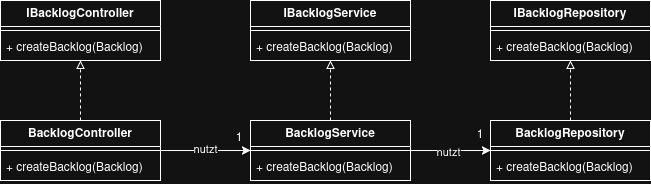

The diagram above was exported from draw.io. Its source (the exported page's mxGraphModel, read from the mxfile embedded in the PNG):
<mxGraphModel dx="1001" dy="617" grid="1" gridSize="10" guides="1" tooltips="1" connect="1" arrows="1" fold="1" page="1" pageScale="1" pageWidth="827" pageHeight="1169" math="0" shadow="0">
  <root>
    <mxCell id="0" />
    <mxCell id="1" parent="0" />
    <mxCell id="dCgyUm3-_WpSTipVuIIK-1" parent="1" style="swimlane;fontStyle=1;align=center;verticalAlign=top;childLayout=stackLayout;horizontal=1;startSize=26;horizontalStack=0;resizeParent=1;resizeParentMax=0;resizeLast=0;collapsible=1;marginBottom=0;whiteSpace=wrap;html=1;" value="IBacklogController" vertex="1">
      <mxGeometry height="60" width="160" x="110" y="90" as="geometry" />
    </mxCell>
    <mxCell id="dCgyUm3-_WpSTipVuIIK-3" parent="dCgyUm3-_WpSTipVuIIK-1" style="line;strokeWidth=1;fillColor=none;align=left;verticalAlign=middle;spacingTop=-1;spacingLeft=3;spacingRight=3;rotatable=0;labelPosition=right;points=[];portConstraint=eastwest;strokeColor=inherit;" value="" vertex="1">
      <mxGeometry height="8" width="160" y="26" as="geometry" />
    </mxCell>
    <mxCell id="dCgyUm3-_WpSTipVuIIK-4" parent="dCgyUm3-_WpSTipVuIIK-1" style="text;strokeColor=none;fillColor=none;align=left;verticalAlign=top;spacingLeft=4;spacingRight=4;overflow=hidden;rotatable=0;points=[[0,0.5],[1,0.5]];portConstraint=eastwest;whiteSpace=wrap;html=1;" value="+ createBacklog(Backlog)" vertex="1">
      <mxGeometry height="26" width="160" y="34" as="geometry" />
    </mxCell>
    <mxCell id="dCgyUm3-_WpSTipVuIIK-8" edge="1" parent="1" source="dCgyUm3-_WpSTipVuIIK-5" style="edgeStyle=orthogonalEdgeStyle;rounded=0;orthogonalLoop=1;jettySize=auto;html=1;exitX=0.5;exitY=0;exitDx=0;exitDy=0;entryX=0.5;entryY=1;entryDx=0;entryDy=0;endArrow=block;endFill=0;dashed=1;" target="dCgyUm3-_WpSTipVuIIK-1">
      <mxGeometry relative="1" as="geometry" />
    </mxCell>
    <mxCell id="dCgyUm3-_WpSTipVuIIK-16" edge="1" parent="1" source="dCgyUm3-_WpSTipVuIIK-5" style="edgeStyle=orthogonalEdgeStyle;rounded=0;orthogonalLoop=1;jettySize=auto;html=1;exitX=1;exitY=0.5;exitDx=0;exitDy=0;entryX=0;entryY=0.5;entryDx=0;entryDy=0;" target="dCgyUm3-_WpSTipVuIIK-13">
      <mxGeometry relative="1" as="geometry" />
    </mxCell>
    <mxCell id="dCgyUm3-_WpSTipVuIIK-17" connectable="0" parent="dCgyUm3-_WpSTipVuIIK-16" style="edgeLabel;html=1;align=center;verticalAlign=middle;resizable=0;points=[];" value="nutzt" vertex="1">
      <mxGeometry relative="1" x="-0.0267" y="2" as="geometry">
        <mxPoint as="offset" />
      </mxGeometry>
    </mxCell>
    <mxCell id="dCgyUm3-_WpSTipVuIIK-5" parent="1" style="swimlane;fontStyle=1;align=center;verticalAlign=top;childLayout=stackLayout;horizontal=1;startSize=26;horizontalStack=0;resizeParent=1;resizeParentMax=0;resizeLast=0;collapsible=1;marginBottom=0;whiteSpace=wrap;html=1;" value="BacklogController" vertex="1">
      <mxGeometry height="60" width="160" x="110" y="210" as="geometry" />
    </mxCell>
    <mxCell id="dCgyUm3-_WpSTipVuIIK-6" parent="dCgyUm3-_WpSTipVuIIK-5" style="line;strokeWidth=1;fillColor=none;align=left;verticalAlign=middle;spacingTop=-1;spacingLeft=3;spacingRight=3;rotatable=0;labelPosition=right;points=[];portConstraint=eastwest;strokeColor=inherit;" value="" vertex="1">
      <mxGeometry height="8" width="160" y="26" as="geometry" />
    </mxCell>
    <mxCell id="dCgyUm3-_WpSTipVuIIK-7" parent="dCgyUm3-_WpSTipVuIIK-5" style="text;strokeColor=none;fillColor=none;align=left;verticalAlign=top;spacingLeft=4;spacingRight=4;overflow=hidden;rotatable=0;points=[[0,0.5],[1,0.5]];portConstraint=eastwest;whiteSpace=wrap;html=1;" value="+ createBacklog(Backlog)" vertex="1">
      <mxGeometry height="26" width="160" y="34" as="geometry" />
    </mxCell>
    <mxCell id="dCgyUm3-_WpSTipVuIIK-9" parent="1" style="swimlane;fontStyle=1;align=center;verticalAlign=top;childLayout=stackLayout;horizontal=1;startSize=26;horizontalStack=0;resizeParent=1;resizeParentMax=0;resizeLast=0;collapsible=1;marginBottom=0;whiteSpace=wrap;html=1;" value="IBacklogService" vertex="1">
      <mxGeometry height="60" width="160" x="360" y="90" as="geometry" />
    </mxCell>
    <mxCell id="dCgyUm3-_WpSTipVuIIK-11" parent="dCgyUm3-_WpSTipVuIIK-9" style="line;strokeWidth=1;fillColor=none;align=left;verticalAlign=middle;spacingTop=-1;spacingLeft=3;spacingRight=3;rotatable=0;labelPosition=right;points=[];portConstraint=eastwest;strokeColor=inherit;" value="" vertex="1">
      <mxGeometry height="8" width="160" y="26" as="geometry" />
    </mxCell>
    <mxCell id="dCgyUm3-_WpSTipVuIIK-12" parent="dCgyUm3-_WpSTipVuIIK-9" style="text;strokeColor=none;fillColor=none;align=left;verticalAlign=top;spacingLeft=4;spacingRight=4;overflow=hidden;rotatable=0;points=[[0,0.5],[1,0.5]];portConstraint=eastwest;whiteSpace=wrap;html=1;" value="+ createBacklog(Backlog)" vertex="1">
      <mxGeometry height="26" width="160" y="34" as="geometry" />
    </mxCell>
    <mxCell id="dCgyUm3-_WpSTipVuIIK-21" edge="1" parent="1" source="dCgyUm3-_WpSTipVuIIK-13" style="edgeStyle=orthogonalEdgeStyle;rounded=0;orthogonalLoop=1;jettySize=auto;html=1;exitX=0.5;exitY=0;exitDx=0;exitDy=0;entryX=0.5;entryY=1;entryDx=0;entryDy=0;endArrow=block;endFill=0;dashed=1;" target="dCgyUm3-_WpSTipVuIIK-9">
      <mxGeometry relative="1" as="geometry" />
    </mxCell>
    <mxCell id="dCgyUm3-_WpSTipVuIIK-32" edge="1" parent="1" source="dCgyUm3-_WpSTipVuIIK-13" style="edgeStyle=orthogonalEdgeStyle;rounded=0;orthogonalLoop=1;jettySize=auto;html=1;exitX=1;exitY=0.5;exitDx=0;exitDy=0;entryX=0;entryY=0.5;entryDx=0;entryDy=0;" target="dCgyUm3-_WpSTipVuIIK-26">
      <mxGeometry relative="1" as="geometry" />
    </mxCell>
    <mxCell id="dCgyUm3-_WpSTipVuIIK-33" connectable="0" parent="dCgyUm3-_WpSTipVuIIK-32" style="edgeLabel;html=1;align=center;verticalAlign=middle;resizable=0;points=[];" value="nutzt" vertex="1">
      <mxGeometry relative="1" x="-0.075" y="-1" as="geometry">
        <mxPoint as="offset" />
      </mxGeometry>
    </mxCell>
    <mxCell id="dCgyUm3-_WpSTipVuIIK-13" parent="1" style="swimlane;fontStyle=1;align=center;verticalAlign=top;childLayout=stackLayout;horizontal=1;startSize=26;horizontalStack=0;resizeParent=1;resizeParentMax=0;resizeLast=0;collapsible=1;marginBottom=0;whiteSpace=wrap;html=1;" value="BacklogService" vertex="1">
      <mxGeometry height="60" width="160" x="360" y="210" as="geometry" />
    </mxCell>
    <mxCell id="dCgyUm3-_WpSTipVuIIK-14" parent="dCgyUm3-_WpSTipVuIIK-13" style="line;strokeWidth=1;fillColor=none;align=left;verticalAlign=middle;spacingTop=-1;spacingLeft=3;spacingRight=3;rotatable=0;labelPosition=right;points=[];portConstraint=eastwest;strokeColor=inherit;" value="" vertex="1">
      <mxGeometry height="8" width="160" y="26" as="geometry" />
    </mxCell>
    <mxCell id="dCgyUm3-_WpSTipVuIIK-15" parent="dCgyUm3-_WpSTipVuIIK-13" style="text;strokeColor=none;fillColor=none;align=left;verticalAlign=top;spacingLeft=4;spacingRight=4;overflow=hidden;rotatable=0;points=[[0,0.5],[1,0.5]];portConstraint=eastwest;whiteSpace=wrap;html=1;" value="+ createBacklog(Backlog)" vertex="1">
      <mxGeometry height="26" width="160" y="34" as="geometry" />
    </mxCell>
    <mxCell id="dCgyUm3-_WpSTipVuIIK-20" parent="1" style="text;html=1;whiteSpace=wrap;strokeColor=none;fillColor=none;align=center;verticalAlign=middle;rounded=0;" value="1" vertex="1">
      <mxGeometry height="30" width="60" x="319" y="213" as="geometry" />
    </mxCell>
    <mxCell id="dCgyUm3-_WpSTipVuIIK-22" parent="1" style="swimlane;fontStyle=1;align=center;verticalAlign=top;childLayout=stackLayout;horizontal=1;startSize=26;horizontalStack=0;resizeParent=1;resizeParentMax=0;resizeLast=0;collapsible=1;marginBottom=0;whiteSpace=wrap;html=1;" value="IBacklogRepository" vertex="1">
      <mxGeometry height="60" width="160" x="600" y="90" as="geometry" />
    </mxCell>
    <mxCell id="dCgyUm3-_WpSTipVuIIK-24" parent="dCgyUm3-_WpSTipVuIIK-22" style="line;strokeWidth=1;fillColor=none;align=left;verticalAlign=middle;spacingTop=-1;spacingLeft=3;spacingRight=3;rotatable=0;labelPosition=right;points=[];portConstraint=eastwest;strokeColor=inherit;" value="" vertex="1">
      <mxGeometry height="8" width="160" y="26" as="geometry" />
    </mxCell>
    <mxCell id="dCgyUm3-_WpSTipVuIIK-25" parent="dCgyUm3-_WpSTipVuIIK-22" style="text;strokeColor=none;fillColor=none;align=left;verticalAlign=top;spacingLeft=4;spacingRight=4;overflow=hidden;rotatable=0;points=[[0,0.5],[1,0.5]];portConstraint=eastwest;whiteSpace=wrap;html=1;" value="+ createBacklog(Backlog)" vertex="1">
      <mxGeometry height="26" width="160" y="34" as="geometry" />
    </mxCell>
    <mxCell id="dCgyUm3-_WpSTipVuIIK-30" edge="1" parent="1" source="dCgyUm3-_WpSTipVuIIK-26" style="edgeStyle=orthogonalEdgeStyle;rounded=0;orthogonalLoop=1;jettySize=auto;html=1;exitX=0.5;exitY=0;exitDx=0;exitDy=0;entryX=0.5;entryY=1;entryDx=0;entryDy=0;endArrow=block;endFill=0;dashed=1;" target="dCgyUm3-_WpSTipVuIIK-22">
      <mxGeometry relative="1" as="geometry" />
    </mxCell>
    <mxCell id="dCgyUm3-_WpSTipVuIIK-26" parent="1" style="swimlane;fontStyle=1;align=center;verticalAlign=top;childLayout=stackLayout;horizontal=1;startSize=26;horizontalStack=0;resizeParent=1;resizeParentMax=0;resizeLast=0;collapsible=1;marginBottom=0;whiteSpace=wrap;html=1;" value="BacklogRepository" vertex="1">
      <mxGeometry height="60" width="160" x="600" y="210" as="geometry" />
    </mxCell>
    <mxCell id="dCgyUm3-_WpSTipVuIIK-28" parent="dCgyUm3-_WpSTipVuIIK-26" style="line;strokeWidth=1;fillColor=none;align=left;verticalAlign=middle;spacingTop=-1;spacingLeft=3;spacingRight=3;rotatable=0;labelPosition=right;points=[];portConstraint=eastwest;strokeColor=inherit;" value="" vertex="1">
      <mxGeometry height="8" width="160" y="26" as="geometry" />
    </mxCell>
    <mxCell id="dCgyUm3-_WpSTipVuIIK-29" parent="dCgyUm3-_WpSTipVuIIK-26" style="text;strokeColor=none;fillColor=none;align=left;verticalAlign=top;spacingLeft=4;spacingRight=4;overflow=hidden;rotatable=0;points=[[0,0.5],[1,0.5]];portConstraint=eastwest;whiteSpace=wrap;html=1;" value="+ createBacklog(Backlog)" vertex="1">
      <mxGeometry height="26" width="160" y="34" as="geometry" />
    </mxCell>
    <mxCell id="dCgyUm3-_WpSTipVuIIK-34" parent="1" style="text;html=1;whiteSpace=wrap;strokeColor=none;fillColor=none;align=center;verticalAlign=middle;rounded=0;" value="1" vertex="1">
      <mxGeometry height="30" width="60" x="560" y="210" as="geometry" />
    </mxCell>
  </root>
</mxGraphModel>